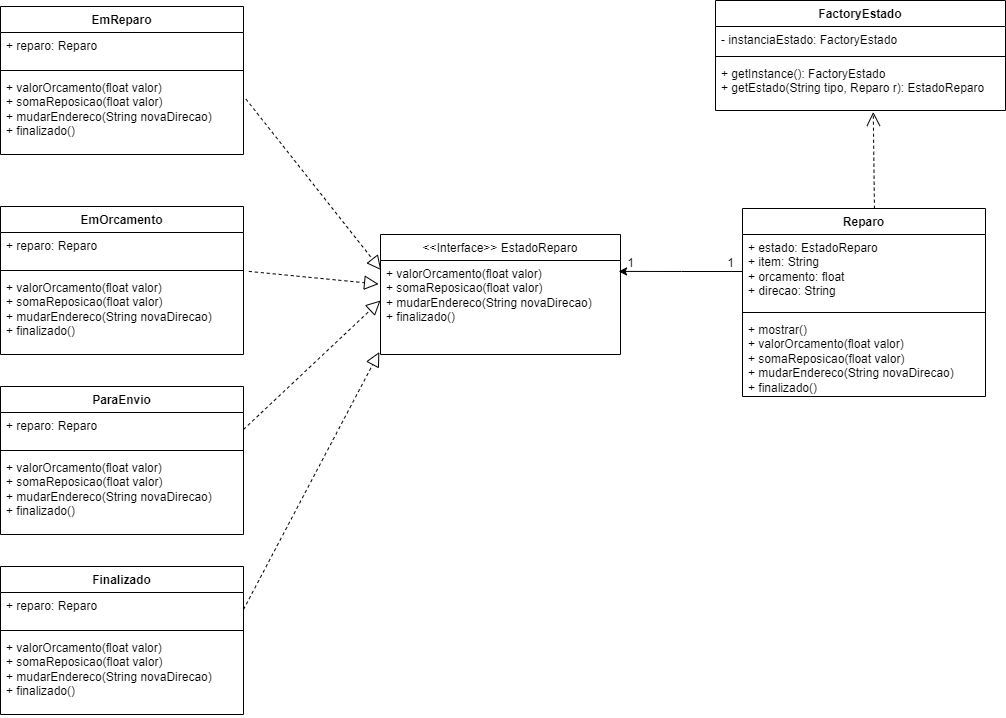

The diagram above was exported from draw.io. Its source (the exported page's mxGraphModel, read from the mxfile embedded in the PNG):
<mxGraphModel dx="2550" dy="743" grid="1" gridSize="10" guides="1" tooltips="1" connect="1" arrows="1" fold="1" page="1" pageScale="1" pageWidth="827" pageHeight="1169" math="0" shadow="0">
  <root>
    <mxCell id="0" />
    <mxCell id="1" parent="0" />
    <mxCell id="cbxpdLaWQdSY0P5zkUXk-9" value="FactoryEstado" style="swimlane;fontStyle=1;align=center;verticalAlign=top;childLayout=stackLayout;horizontal=1;startSize=26;horizontalStack=0;resizeParent=1;resizeParentMax=0;resizeLast=0;collapsible=1;marginBottom=0;whiteSpace=wrap;html=1;" vertex="1" parent="1">
      <mxGeometry x="390" y="30" width="290" height="110" as="geometry" />
    </mxCell>
    <mxCell id="cbxpdLaWQdSY0P5zkUXk-10" value="- instanciaEstado: FactoryEstado" style="text;strokeColor=none;fillColor=none;align=left;verticalAlign=top;spacingLeft=4;spacingRight=4;overflow=hidden;rotatable=0;points=[[0,0.5],[1,0.5]];portConstraint=eastwest;whiteSpace=wrap;html=1;" vertex="1" parent="cbxpdLaWQdSY0P5zkUXk-9">
      <mxGeometry y="26" width="290" height="26" as="geometry" />
    </mxCell>
    <mxCell id="cbxpdLaWQdSY0P5zkUXk-11" value="" style="line;strokeWidth=1;fillColor=none;align=left;verticalAlign=middle;spacingTop=-1;spacingLeft=3;spacingRight=3;rotatable=0;labelPosition=right;points=[];portConstraint=eastwest;strokeColor=inherit;" vertex="1" parent="cbxpdLaWQdSY0P5zkUXk-9">
      <mxGeometry y="52" width="290" height="8" as="geometry" />
    </mxCell>
    <mxCell id="cbxpdLaWQdSY0P5zkUXk-12" value="+&amp;nbsp;getInstance&lt;span style=&quot;background-color: initial;&quot;&gt;(): FactoryEstado&lt;br&gt;+ getEstado(String tipo, Reparo r): EstadoReparo&lt;br&gt;&lt;/span&gt;" style="text;strokeColor=none;fillColor=none;align=left;verticalAlign=top;spacingLeft=4;spacingRight=4;overflow=hidden;rotatable=0;points=[[0,0.5],[1,0.5]];portConstraint=eastwest;whiteSpace=wrap;html=1;" vertex="1" parent="cbxpdLaWQdSY0P5zkUXk-9">
      <mxGeometry y="60" width="290" height="50" as="geometry" />
    </mxCell>
    <mxCell id="cbxpdLaWQdSY0P5zkUXk-13" value="&lt;span style=&quot;font-weight: normal;&quot;&gt;&amp;lt;&amp;lt;Interface&amp;gt;&amp;gt; EstadoReparo&lt;/span&gt;" style="swimlane;fontStyle=1;align=center;verticalAlign=top;childLayout=stackLayout;horizontal=1;startSize=26;horizontalStack=0;resizeParent=1;resizeParentMax=0;resizeLast=0;collapsible=1;marginBottom=0;whiteSpace=wrap;html=1;" vertex="1" parent="1">
      <mxGeometry x="55" y="264" width="240" height="120" as="geometry" />
    </mxCell>
    <mxCell id="cbxpdLaWQdSY0P5zkUXk-14" value="+ valorOrcamento(float valor)&lt;br&gt;+ somaReposicao(float valor)&lt;br&gt;+ mudarEndereco(String novaDirecao)&lt;br&gt;+ finalizado()" style="text;strokeColor=none;fillColor=none;align=left;verticalAlign=top;spacingLeft=4;spacingRight=4;overflow=hidden;rotatable=0;points=[[0,0.5],[1,0.5]];portConstraint=eastwest;whiteSpace=wrap;html=1;" vertex="1" parent="cbxpdLaWQdSY0P5zkUXk-13">
      <mxGeometry y="26" width="240" height="94" as="geometry" />
    </mxCell>
    <mxCell id="cbxpdLaWQdSY0P5zkUXk-17" value="Reparo" style="swimlane;fontStyle=1;align=center;verticalAlign=top;childLayout=stackLayout;horizontal=1;startSize=26;horizontalStack=0;resizeParent=1;resizeParentMax=0;resizeLast=0;collapsible=1;marginBottom=0;whiteSpace=wrap;html=1;" vertex="1" parent="1">
      <mxGeometry x="417" y="238" width="243" height="188" as="geometry" />
    </mxCell>
    <mxCell id="cbxpdLaWQdSY0P5zkUXk-18" value="+ estado: EstadoReparo&lt;br&gt;+ item: String&lt;br&gt;+ orcamento: float&lt;br&gt;+ direcao: String" style="text;strokeColor=none;fillColor=none;align=left;verticalAlign=top;spacingLeft=4;spacingRight=4;overflow=hidden;rotatable=0;points=[[0,0.5],[1,0.5]];portConstraint=eastwest;whiteSpace=wrap;html=1;" vertex="1" parent="cbxpdLaWQdSY0P5zkUXk-17">
      <mxGeometry y="26" width="243" height="74" as="geometry" />
    </mxCell>
    <mxCell id="cbxpdLaWQdSY0P5zkUXk-19" value="" style="line;strokeWidth=1;fillColor=none;align=left;verticalAlign=middle;spacingTop=-1;spacingLeft=3;spacingRight=3;rotatable=0;labelPosition=right;points=[];portConstraint=eastwest;strokeColor=inherit;" vertex="1" parent="cbxpdLaWQdSY0P5zkUXk-17">
      <mxGeometry y="100" width="243" height="8" as="geometry" />
    </mxCell>
    <mxCell id="cbxpdLaWQdSY0P5zkUXk-20" value="+ mostrar()&lt;br&gt;+ valorOrcamento(float valor)&lt;br style=&quot;border-color: var(--border-color);&quot;&gt;+ somaReposicao(float valor)&lt;br style=&quot;border-color: var(--border-color);&quot;&gt;+ mudarEndereco(String novaDirecao)&lt;br style=&quot;border-color: var(--border-color);&quot;&gt;+ finalizado()&lt;span style=&quot;background-color: initial;&quot;&gt;&lt;br&gt;&lt;br&gt;&lt;/span&gt;" style="text;strokeColor=none;fillColor=none;align=left;verticalAlign=top;spacingLeft=4;spacingRight=4;overflow=hidden;rotatable=0;points=[[0,0.5],[1,0.5]];portConstraint=eastwest;whiteSpace=wrap;html=1;" vertex="1" parent="cbxpdLaWQdSY0P5zkUXk-17">
      <mxGeometry y="108" width="243" height="80" as="geometry" />
    </mxCell>
    <mxCell id="cbxpdLaWQdSY0P5zkUXk-21" value="EmReparo" style="swimlane;fontStyle=1;align=center;verticalAlign=top;childLayout=stackLayout;horizontal=1;startSize=26;horizontalStack=0;resizeParent=1;resizeParentMax=0;resizeLast=0;collapsible=1;marginBottom=0;whiteSpace=wrap;html=1;" vertex="1" parent="1">
      <mxGeometry x="-325" y="36" width="243" height="148" as="geometry" />
    </mxCell>
    <mxCell id="cbxpdLaWQdSY0P5zkUXk-22" value="+ reparo: Reparo" style="text;strokeColor=none;fillColor=none;align=left;verticalAlign=top;spacingLeft=4;spacingRight=4;overflow=hidden;rotatable=0;points=[[0,0.5],[1,0.5]];portConstraint=eastwest;whiteSpace=wrap;html=1;" vertex="1" parent="cbxpdLaWQdSY0P5zkUXk-21">
      <mxGeometry y="26" width="243" height="34" as="geometry" />
    </mxCell>
    <mxCell id="cbxpdLaWQdSY0P5zkUXk-23" value="" style="line;strokeWidth=1;fillColor=none;align=left;verticalAlign=middle;spacingTop=-1;spacingLeft=3;spacingRight=3;rotatable=0;labelPosition=right;points=[];portConstraint=eastwest;strokeColor=inherit;" vertex="1" parent="cbxpdLaWQdSY0P5zkUXk-21">
      <mxGeometry y="60" width="243" height="8" as="geometry" />
    </mxCell>
    <mxCell id="cbxpdLaWQdSY0P5zkUXk-24" value="+ valorOrcamento(float valor)&lt;br style=&quot;border-color: var(--border-color);&quot;&gt;+ somaReposicao(float valor)&lt;br style=&quot;border-color: var(--border-color);&quot;&gt;+ mudarEndereco(String novaDirecao)&lt;br style=&quot;border-color: var(--border-color);&quot;&gt;+ finalizado()&lt;span style=&quot;background-color: initial;&quot;&gt;&lt;br&gt;&lt;br&gt;&lt;/span&gt;" style="text;strokeColor=none;fillColor=none;align=left;verticalAlign=top;spacingLeft=4;spacingRight=4;overflow=hidden;rotatable=0;points=[[0,0.5],[1,0.5]];portConstraint=eastwest;whiteSpace=wrap;html=1;" vertex="1" parent="cbxpdLaWQdSY0P5zkUXk-21">
      <mxGeometry y="68" width="243" height="80" as="geometry" />
    </mxCell>
    <mxCell id="cbxpdLaWQdSY0P5zkUXk-25" value="EmOrcamento" style="swimlane;fontStyle=1;align=center;verticalAlign=top;childLayout=stackLayout;horizontal=1;startSize=26;horizontalStack=0;resizeParent=1;resizeParentMax=0;resizeLast=0;collapsible=1;marginBottom=0;whiteSpace=wrap;html=1;" vertex="1" parent="1">
      <mxGeometry x="-325" y="236" width="243" height="148" as="geometry" />
    </mxCell>
    <mxCell id="cbxpdLaWQdSY0P5zkUXk-26" value="+ reparo: Reparo" style="text;strokeColor=none;fillColor=none;align=left;verticalAlign=top;spacingLeft=4;spacingRight=4;overflow=hidden;rotatable=0;points=[[0,0.5],[1,0.5]];portConstraint=eastwest;whiteSpace=wrap;html=1;" vertex="1" parent="cbxpdLaWQdSY0P5zkUXk-25">
      <mxGeometry y="26" width="243" height="34" as="geometry" />
    </mxCell>
    <mxCell id="cbxpdLaWQdSY0P5zkUXk-27" value="" style="line;strokeWidth=1;fillColor=none;align=left;verticalAlign=middle;spacingTop=-1;spacingLeft=3;spacingRight=3;rotatable=0;labelPosition=right;points=[];portConstraint=eastwest;strokeColor=inherit;" vertex="1" parent="cbxpdLaWQdSY0P5zkUXk-25">
      <mxGeometry y="60" width="243" height="8" as="geometry" />
    </mxCell>
    <mxCell id="cbxpdLaWQdSY0P5zkUXk-28" value="+ valorOrcamento(float valor)&lt;br style=&quot;border-color: var(--border-color);&quot;&gt;+ somaReposicao(float valor)&lt;br style=&quot;border-color: var(--border-color);&quot;&gt;+ mudarEndereco(String novaDirecao)&lt;br style=&quot;border-color: var(--border-color);&quot;&gt;+ finalizado()&lt;span style=&quot;background-color: initial;&quot;&gt;&lt;br&gt;&lt;br&gt;&lt;/span&gt;" style="text;strokeColor=none;fillColor=none;align=left;verticalAlign=top;spacingLeft=4;spacingRight=4;overflow=hidden;rotatable=0;points=[[0,0.5],[1,0.5]];portConstraint=eastwest;whiteSpace=wrap;html=1;" vertex="1" parent="cbxpdLaWQdSY0P5zkUXk-25">
      <mxGeometry y="68" width="243" height="80" as="geometry" />
    </mxCell>
    <mxCell id="cbxpdLaWQdSY0P5zkUXk-29" value="ParaEnvio" style="swimlane;fontStyle=1;align=center;verticalAlign=top;childLayout=stackLayout;horizontal=1;startSize=26;horizontalStack=0;resizeParent=1;resizeParentMax=0;resizeLast=0;collapsible=1;marginBottom=0;whiteSpace=wrap;html=1;" vertex="1" parent="1">
      <mxGeometry x="-325" y="416" width="243" height="148" as="geometry" />
    </mxCell>
    <mxCell id="cbxpdLaWQdSY0P5zkUXk-30" value="+ reparo: Reparo" style="text;strokeColor=none;fillColor=none;align=left;verticalAlign=top;spacingLeft=4;spacingRight=4;overflow=hidden;rotatable=0;points=[[0,0.5],[1,0.5]];portConstraint=eastwest;whiteSpace=wrap;html=1;" vertex="1" parent="cbxpdLaWQdSY0P5zkUXk-29">
      <mxGeometry y="26" width="243" height="34" as="geometry" />
    </mxCell>
    <mxCell id="cbxpdLaWQdSY0P5zkUXk-31" value="" style="line;strokeWidth=1;fillColor=none;align=left;verticalAlign=middle;spacingTop=-1;spacingLeft=3;spacingRight=3;rotatable=0;labelPosition=right;points=[];portConstraint=eastwest;strokeColor=inherit;" vertex="1" parent="cbxpdLaWQdSY0P5zkUXk-29">
      <mxGeometry y="60" width="243" height="8" as="geometry" />
    </mxCell>
    <mxCell id="cbxpdLaWQdSY0P5zkUXk-32" value="+ valorOrcamento(float valor)&lt;br style=&quot;border-color: var(--border-color);&quot;&gt;+ somaReposicao(float valor)&lt;br style=&quot;border-color: var(--border-color);&quot;&gt;+ mudarEndereco(String novaDirecao)&lt;br style=&quot;border-color: var(--border-color);&quot;&gt;+ finalizado()&lt;span style=&quot;background-color: initial;&quot;&gt;&lt;br&gt;&lt;br&gt;&lt;/span&gt;" style="text;strokeColor=none;fillColor=none;align=left;verticalAlign=top;spacingLeft=4;spacingRight=4;overflow=hidden;rotatable=0;points=[[0,0.5],[1,0.5]];portConstraint=eastwest;whiteSpace=wrap;html=1;" vertex="1" parent="cbxpdLaWQdSY0P5zkUXk-29">
      <mxGeometry y="68" width="243" height="80" as="geometry" />
    </mxCell>
    <mxCell id="cbxpdLaWQdSY0P5zkUXk-33" value="Finalizado" style="swimlane;fontStyle=1;align=center;verticalAlign=top;childLayout=stackLayout;horizontal=1;startSize=26;horizontalStack=0;resizeParent=1;resizeParentMax=0;resizeLast=0;collapsible=1;marginBottom=0;whiteSpace=wrap;html=1;" vertex="1" parent="1">
      <mxGeometry x="-325" y="596" width="243" height="148" as="geometry" />
    </mxCell>
    <mxCell id="cbxpdLaWQdSY0P5zkUXk-34" value="+ reparo: Reparo" style="text;strokeColor=none;fillColor=none;align=left;verticalAlign=top;spacingLeft=4;spacingRight=4;overflow=hidden;rotatable=0;points=[[0,0.5],[1,0.5]];portConstraint=eastwest;whiteSpace=wrap;html=1;" vertex="1" parent="cbxpdLaWQdSY0P5zkUXk-33">
      <mxGeometry y="26" width="243" height="34" as="geometry" />
    </mxCell>
    <mxCell id="cbxpdLaWQdSY0P5zkUXk-35" value="" style="line;strokeWidth=1;fillColor=none;align=left;verticalAlign=middle;spacingTop=-1;spacingLeft=3;spacingRight=3;rotatable=0;labelPosition=right;points=[];portConstraint=eastwest;strokeColor=inherit;" vertex="1" parent="cbxpdLaWQdSY0P5zkUXk-33">
      <mxGeometry y="60" width="243" height="8" as="geometry" />
    </mxCell>
    <mxCell id="cbxpdLaWQdSY0P5zkUXk-36" value="+ valorOrcamento(float valor)&lt;br style=&quot;border-color: var(--border-color);&quot;&gt;+ somaReposicao(float valor)&lt;br style=&quot;border-color: var(--border-color);&quot;&gt;+ mudarEndereco(String novaDirecao)&lt;br style=&quot;border-color: var(--border-color);&quot;&gt;+ finalizado()&lt;span style=&quot;background-color: initial;&quot;&gt;&lt;br&gt;&lt;br&gt;&lt;/span&gt;" style="text;strokeColor=none;fillColor=none;align=left;verticalAlign=top;spacingLeft=4;spacingRight=4;overflow=hidden;rotatable=0;points=[[0,0.5],[1,0.5]];portConstraint=eastwest;whiteSpace=wrap;html=1;" vertex="1" parent="cbxpdLaWQdSY0P5zkUXk-33">
      <mxGeometry y="68" width="243" height="80" as="geometry" />
    </mxCell>
    <mxCell id="cbxpdLaWQdSY0P5zkUXk-39" value="&lt;br&gt;" style="endArrow=open;endSize=12;dashed=1;html=1;rounded=0;entryX=0.544;entryY=1.028;entryDx=0;entryDy=0;entryPerimeter=0;exitX=0.543;exitY=0.001;exitDx=0;exitDy=0;exitPerimeter=0;" edge="1" parent="1" source="cbxpdLaWQdSY0P5zkUXk-17" target="cbxpdLaWQdSY0P5zkUXk-12">
      <mxGeometry width="160" relative="1" as="geometry">
        <mxPoint x="300" y="280" as="sourcePoint" />
        <mxPoint x="460" y="280" as="targetPoint" />
      </mxGeometry>
    </mxCell>
    <mxCell id="cbxpdLaWQdSY0P5zkUXk-40" value="" style="endArrow=block;dashed=1;endFill=0;endSize=12;html=1;rounded=0;exitX=1.01;exitY=0.307;exitDx=0;exitDy=0;exitPerimeter=0;entryX=0.003;entryY=0.103;entryDx=0;entryDy=0;entryPerimeter=0;" edge="1" parent="1" source="cbxpdLaWQdSY0P5zkUXk-24" target="cbxpdLaWQdSY0P5zkUXk-14">
      <mxGeometry width="160" relative="1" as="geometry">
        <mxPoint x="-105" y="260" as="sourcePoint" />
        <mxPoint x="55" y="260" as="targetPoint" />
      </mxGeometry>
    </mxCell>
    <mxCell id="cbxpdLaWQdSY0P5zkUXk-41" value="" style="endArrow=block;dashed=1;endFill=0;endSize=12;html=1;rounded=0;exitX=1.022;exitY=1.144;exitDx=0;exitDy=0;exitPerimeter=0;entryX=-0.008;entryY=0.251;entryDx=0;entryDy=0;entryPerimeter=0;" edge="1" parent="1" source="cbxpdLaWQdSY0P5zkUXk-26" target="cbxpdLaWQdSY0P5zkUXk-14">
      <mxGeometry width="160" relative="1" as="geometry">
        <mxPoint x="-70" y="193" as="sourcePoint" />
        <mxPoint x="66" y="310" as="targetPoint" />
      </mxGeometry>
    </mxCell>
    <mxCell id="cbxpdLaWQdSY0P5zkUXk-42" value="" style="endArrow=block;dashed=1;endFill=0;endSize=12;html=1;rounded=0;exitX=1;exitY=0.5;exitDx=0;exitDy=0;entryX=0;entryY=0.426;entryDx=0;entryDy=0;entryPerimeter=0;" edge="1" parent="1" source="cbxpdLaWQdSY0P5zkUXk-30" target="cbxpdLaWQdSY0P5zkUXk-14">
      <mxGeometry width="160" relative="1" as="geometry">
        <mxPoint x="-67" y="365" as="sourcePoint" />
        <mxPoint x="60" y="325" as="targetPoint" />
      </mxGeometry>
    </mxCell>
    <mxCell id="cbxpdLaWQdSY0P5zkUXk-43" value="" style="endArrow=block;dashed=1;endFill=0;endSize=12;html=1;rounded=0;exitX=1;exitY=0.5;exitDx=0;exitDy=0;entryX=-0.005;entryY=0.974;entryDx=0;entryDy=0;entryPerimeter=0;" edge="1" parent="1" source="cbxpdLaWQdSY0P5zkUXk-34" target="cbxpdLaWQdSY0P5zkUXk-14">
      <mxGeometry width="160" relative="1" as="geometry">
        <mxPoint x="-57" y="375" as="sourcePoint" />
        <mxPoint x="70" y="335" as="targetPoint" />
      </mxGeometry>
    </mxCell>
    <mxCell id="cbxpdLaWQdSY0P5zkUXk-44" style="edgeStyle=orthogonalEdgeStyle;rounded=0;orthogonalLoop=1;jettySize=auto;html=1;entryX=0.992;entryY=0.116;entryDx=0;entryDy=0;entryPerimeter=0;" edge="1" parent="1" source="cbxpdLaWQdSY0P5zkUXk-18" target="cbxpdLaWQdSY0P5zkUXk-14">
      <mxGeometry relative="1" as="geometry" />
    </mxCell>
    <mxCell id="cbxpdLaWQdSY0P5zkUXk-45" value="1" style="text;html=1;align=center;verticalAlign=middle;resizable=0;points=[];autosize=1;strokeColor=none;fillColor=none;" vertex="1" parent="1">
      <mxGeometry x="390" y="278" width="30" height="30" as="geometry" />
    </mxCell>
    <mxCell id="cbxpdLaWQdSY0P5zkUXk-46" value="1" style="text;html=1;align=center;verticalAlign=middle;resizable=0;points=[];autosize=1;strokeColor=none;fillColor=none;" vertex="1" parent="1">
      <mxGeometry x="290" y="278" width="30" height="30" as="geometry" />
    </mxCell>
  </root>
</mxGraphModel>